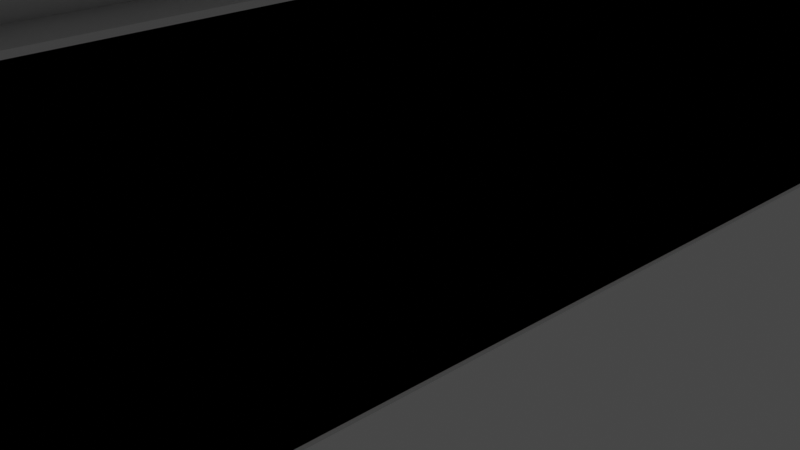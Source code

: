 # Source: factory.blend  (saved by Blender 2.93.21; exported with 4.5.12 LTS)
import bpy
from mathutils import Matrix  # noqa: F401  (used for matrix-valued properties, if any)

bpy.ops.wm.read_factory_settings(use_empty=True)
scene = bpy.context.scene
scene.name = 'Scene'

# ---- collections
col_collection = bpy.data.collections.new('Collection'); scene.collection.children.link(col_collection)

# ---- materials (node trees are filled in below, after node groups)
mat_material = bpy.data.materials.new('Material')
mat_material.alpha_threshold = 0.0
mat_material.use_transparent_shadow = False
mat_material.line_color = (0.0, 0.0, 0.0, 1.0)

# ---- material node trees
mat_material.use_nodes = True; mat_material.node_tree.nodes.clear()
_N = mat_material.node_tree.nodes; _L = mat_material.node_tree.links
n0 = _N.new('ShaderNodeOutputMaterial'); n0.name = 'Material Output'; n0.location = (300, 300)
n1 = _N.new('ShaderNodeBsdfPrincipled'); n1.name = 'Principled BSDF'; n1.location = (10, 300)
n1.distribution = 'GGX'
n1.subsurface_method = 'BURLEY'
n1.inputs[2].default_value = 0.4
n1.inputs[3].default_value = 1.45
n1.inputs[27].default_value = (0.0, 0.0, 0.0, 1.0)
n1.inputs[28].default_value = 1.0
_L.new(n1.outputs[0], n0.inputs[0])
n0.is_active_output = True

# ---- world
world_world = bpy.data.worlds.new('World'); scene.world = world_world
world_world.use_nodes = True; world_world.node_tree.nodes.clear()
_N = world_world.node_tree.nodes; _L = world_world.node_tree.links
n0 = _N.new('ShaderNodeOutputWorld'); n0.name = 'World Output'; n0.location = (300, 300)
n1 = _N.new('ShaderNodeBackground'); n1.name = 'Background'; n1.location = (10, 300)
n1.inputs[0].default_value = (0.05088, 0.05088, 0.05088, 1.0)
_L.new(n1.outputs[0], n0.inputs[0])
n0.is_active_output = True
world_world.color = (0.05088, 0.05088, 0.05088)
world_world.use_sun_shadow = False
world_world.sun_shadow_jitter_overblur = 0.0

# ---- cameras
cam_camera = bpy.data.cameras.new('Camera')
cam_camera.clip_end = 100.0
cam_camera.ortho_scale = 7.314

# ---- lights
light_light = bpy.data.lights.new('Light', 'POINT')
light_light.transmission_factor = 0.0
light_light.energy = 1000.0
light_light.shadow_soft_size = 0.1
light_light.shadow_maximum_resolution = 0.006
light_light.use_absolute_resolution = True

# ---- meshes
me_cube = bpy.data.meshes.new('Cube')
me_cube.from_pydata([(1.0, 1.0, 1.0), (1.0, 1.0, -1.0), (1.0, -1.0, 1.0), (1.0, -1.0, -1.0), (-1.0, 1.0, 1.0), (-1.0, 1.0, -1.0), (-1.0, -1.0, 1.0), (-1.0, -1.0, -1.0), (1.0, 1.0, 0.9709), (1.0, 1.0, -1.029), (1.0, -0.9999, 0.9709), (1.0, -0.9999, -1.029), (-1.0, 1.0, 0.9709), (-1.0, 1.0, -1.029), (-1.0, -0.9999, 0.9709), (-1.0, -0.9999, -1.029)], [], [(0, 2, 6, 4), (3, 7, 6, 2), (7, 5, 4, 6), (5, 7, 3, 1), (1, 3, 2, 0), (5, 1, 0, 4), (8, 12, 14, 10), (11, 10, 14, 15), (15, 14, 12, 13), (13, 9, 11, 15), (9, 8, 10, 11), (13, 12, 8, 9)])
_uv = me_cube.uv_layers.new(name='UVMap')
_uv.uv.foreach_set('vector', [0.625, 0.5, 0.625, 0.75, 0.875, 0.75, 0.875, 0.5, 0.375, 0.75, 0.375, 1.0, 0.625, 1.0, 0.625, 0.75, 0.375, 0.0, 0.375, 0.25, 0.625, 0.25, 0.625, 0.0, 0.125, 0.5, 0.125, 0.75, 0.375, 0.75, 0.375, 0.5, 0.375, 0.5, 0.375, 0.75, 0.625, 0.75, 0.625, 0.5, 0.375, 0.25, 0.375, 0.5, 0.625, 0.5, 0.625, 0.25, 0.625, 0.5, 0.875, 0.5, 0.875, 0.75, 0.625, 0.75, 0.375, 0.75, 0.625, 0.75, 0.625, 1.0, 0.375, 1.0, 0.375, 0.0, 0.625, 0.0, 0.625, 0.25, 0.375, 0.25, 0.125, 0.5, 0.375, 0.5, 0.375, 0.75, 0.125, 0.75, 0.375, 0.5, 0.625, 0.5, 0.625, 0.75, 0.375, 0.75, 0.375, 0.25, 0.625, 0.25, 0.625, 0.5, 0.375, 0.5])
me_cube.materials.append(mat_material)
me_cube.use_remesh_preserve_volume = False
me_cube.use_remesh_preserve_attributes = False
me_cube.use_mirror_vertex_groups = False
me_cube.update()
me_cylinder = bpy.data.meshes.new('Cylinder')
me_cylinder.from_pydata([(0.0, 1.337, -0.2317), (0.0, 1.337, 0.2317), (0.2196, 1.311, -0.2317), (0.2196, 1.311, 0.2317), (0.4308, 1.235, -0.2317), (0.4308, 1.235, 0.2317), (0.6255, 1.111, -0.2317), (0.6255, 1.111, 0.2317), (0.7961, 0.9452, -0.2317), (0.7961, 0.9452, 0.2317), (0.9361, 0.7426, -0.2317), (0.9361, 0.7426, 0.2317), (1.04, 0.5115, -0.2317), (1.04, 0.5115, 0.2317), (1.104, 0.2608, -0.2317), (1.104, 0.2608, 0.2317), (1.126, -5.843e-08, -0.2317), (1.126, -5.843e-08, 0.2317), (1.104, -0.2608, -0.2317), (1.104, -0.2608, 0.2317), (1.04, -0.5115, -0.2317), (1.04, -0.5115, 0.2317), (0.9361, -0.7426, -0.2317), (0.9361, -0.7426, 0.2317), (0.7961, -0.9452, -0.2317), (0.7961, -0.9452, 0.2317), (0.6255, -1.111, -0.2317), (0.6255, -1.111, 0.2317), (0.4308, -1.235, -0.2317), (0.4308, -1.235, 0.2317), (0.2196, -1.311, -0.2317), (0.2196, -1.311, 0.2317), (-9.842e-08, -1.337, -0.2317), (-9.842e-08, -1.337, 0.2317), (-0.2196, -1.311, -0.2317), (-0.2196, -1.311, 0.2317), (-0.4308, -1.235, -0.2317), (-0.4308, -1.235, 0.2317), (-0.6255, -1.111, -0.2317), (-0.6255, -1.111, 0.2317), (-0.7961, -0.9452, -0.2317), (-0.7961, -0.9452, 0.2317), (-0.9361, -0.7426, -0.2317), (-0.9361, -0.7426, 0.2317), (-1.04, -0.5115, -0.2317), (-1.04, -0.5115, 0.2317), (-1.104, -0.2608, -0.2317), (-1.104, -0.2608, 0.2317), (-1.126, 1.594e-08, -0.2317), (-1.126, 1.594e-08, 0.2317), (-1.104, 0.2608, -0.2317), (-1.104, 0.2608, 0.2317), (-1.04, 0.5115, -0.2317), (-1.04, 0.5115, 0.2317), (-0.9361, 0.7426, -0.2317), (-0.9361, 0.7426, 0.2317), (-0.7961, 0.9452, -0.2317), (-0.7961, 0.9452, 0.2317), (-0.6255, 1.111, -0.2317), (-0.6255, 1.111, 0.2317), (-0.4308, 1.235, -0.2317), (-0.4308, 1.235, 0.2317), (-0.2196, 1.311, -0.2317), (-0.2196, 1.311, 0.2317)], [], [(0, 1, 3, 2), (2, 3, 5, 4), (4, 5, 7, 6), (6, 7, 9, 8), (8, 9, 11, 10), (10, 11, 13, 12), (12, 13, 15, 14), (14, 15, 17, 16), (16, 17, 19, 18), (18, 19, 21, 20), (20, 21, 23, 22), (22, 23, 25, 24), (24, 25, 27, 26), (26, 27, 29, 28), (28, 29, 31, 30), (30, 31, 33, 32), (32, 33, 35, 34), (34, 35, 37, 36), (36, 37, 39, 38), (38, 39, 41, 40), (40, 41, 43, 42), (42, 43, 45, 44), (44, 45, 47, 46), (46, 47, 49, 48), (48, 49, 51, 50), (50, 51, 53, 52), (52, 53, 55, 54), (54, 55, 57, 56), (56, 57, 59, 58), (58, 59, 61, 60), (3, 1, 63, 61, 59, 57, 55, 53, 51, 49, 47, 45, 43, 41, 39, 37, 35, 33, 31, 29, 27, 25, 23, 21, 19, 17, 15, 13, 11, 9, 7, 5), (60, 61, 63, 62), (62, 63, 1, 0), (0, 2, 4, 6, 8, 10, 12, 14, 16, 18, 20, 22, 24, 26, 28, 30, 32, 34, 36, 38, 40, 42, 44, 46, 48, 50, 52, 54, 56, 58, 60, 62)])
_uv = me_cylinder.uv_layers.new(name='UVMap')
_uv.uv.foreach_set('vector', [1.0, 0.5, 1.0, 1.0, 0.9688, 1.0, 0.9688, 0.5, 0.9688, 0.5, 0.9688, 1.0, 0.9375, 1.0, 0.9375, 0.5, 0.9375, 0.5, 0.9375, 1.0, 0.9062, 1.0, 0.9062, 0.5, 0.9062, 0.5, 0.9062, 1.0, 0.875, 1.0, 0.875, 0.5, 0.875, 0.5, 0.875, 1.0, 0.8438, 1.0, 0.8438, 0.5, 0.8438, 0.5, 0.8438, 1.0, 0.8125, 1.0, 0.8125, 0.5, 0.8125, 0.5, 0.8125, 1.0, 0.7812, 1.0, 0.7812, 0.5, 0.7812, 0.5, 0.7812, 1.0, 0.75, 1.0, 0.75, 0.5, 0.75, 0.5, 0.75, 1.0, 0.7188, 1.0, 0.7188, 0.5, 0.7188, 0.5, 0.7188, 1.0, 0.6875, 1.0, 0.6875, 0.5, 0.6875, 0.5, 0.6875, 1.0, 0.6562, 1.0, 0.6562, 0.5, 0.6562, 0.5, 0.6562, 1.0, 0.625, 1.0, 0.625, 0.5, 0.625, 0.5, 0.625, 1.0, 0.5938, 1.0, 0.5938, 0.5, 0.5938, 0.5, 0.5938, 1.0, 0.5625, 1.0, 0.5625, 0.5, 0.5625, 0.5, 0.5625, 1.0, 0.5312, 1.0, 0.5312, 0.5, 0.5312, 0.5, 0.5312, 1.0, 0.5, 1.0, 0.5, 0.5, 0.5, 0.5, 0.5, 1.0, 0.4688, 1.0, 0.4688, 0.5, 0.4688, 0.5, 0.4688, 1.0, 0.4375, 1.0, 0.4375, 0.5, 0.4375, 0.5, 0.4375, 1.0, 0.4062, 1.0, 0.4062, 0.5, 0.4062, 0.5, 0.4062, 1.0, 0.375, 1.0, 0.375, 0.5, 0.375, 0.5, 0.375, 1.0, 0.3438, 1.0, 0.3438, 0.5, 0.3438, 0.5, 0.3438, 1.0, 0.3125, 1.0, 0.3125, 0.5, 0.3125, 0.5, 0.3125, 1.0, 0.2812, 1.0, 0.2812, 0.5, 0.2812, 0.5, 0.2812, 1.0, 0.25, 1.0, 0.25, 0.5, 0.25, 0.5, 0.25, 1.0, 0.2188, 1.0, 0.2188, 0.5, 0.2188, 0.5, 0.2188, 1.0, 0.1875, 1.0, 0.1875, 0.5, 0.1875, 0.5, 0.1875, 1.0, 0.1562, 1.0, 0.1562, 0.5, 0.1562, 0.5, 0.1562, 1.0, 0.125, 1.0, 0.125, 0.5, 0.125, 0.5, 0.125, 1.0, 0.09375, 1.0, 0.09375, 0.5, 0.09375, 0.5, 0.09375, 1.0, 0.0625, 1.0, 0.0625, 0.5, 0.2968, 0.4854, 0.25, 0.49, 0.2032, 0.4854, 0.1582, 0.4717, 0.1167, 0.4496, 0.08029, 0.4197, 0.05045, 0.3833, 0.02827, 0.3418, 0.01461, 0.2968, 0.01, 0.25, 0.01461, 0.2032, 0.02827, 0.1582, 0.05045, 0.1167, 0.08029, 0.08029, 0.1167, 0.05045, 0.1582, 0.02827, 0.2032, 0.01461, 0.25, 0.01, 0.2968, 0.01461, 0.3418, 0.02827, 0.3833, 0.05045, 0.4197, 0.08029, 0.4496, 0.1167, 0.4717, 0.1582, 0.4854, 0.2032, 0.49, 0.25, 0.4854, 0.2968, 0.4717, 0.3418, 0.4496, 0.3833, 0.4197, 0.4197, 0.3833, 0.4496, 0.3418, 0.4717, 0.0625, 0.5, 0.0625, 1.0, 0.03125, 1.0, 0.03125, 0.5, 0.03125, 0.5, 0.03125, 1.0, 0.0, 1.0, 0.0, 0.5, 0.75, 0.49, 0.7968, 0.4854, 0.8418, 0.4717, 0.8833, 0.4496, 0.9197, 0.4197, 0.9496, 0.3833, 0.9717, 0.3418, 0.9854, 0.2968, 0.99, 0.25, 0.9854, 0.2032, 0.9717, 0.1582, 0.9496, 0.1167, 0.9197, 0.08029, 0.8833, 0.05045, 0.8418, 0.02827, 0.7968, 0.01461, 0.75, 0.01, 0.7032, 0.01461, 0.6582, 0.02827, 0.6167, 0.05045, 0.5803, 0.08029, 0.5504, 0.1167, 0.5283, 0.1582, 0.5146, 0.2032, 0.51, 0.25, 0.5146, 0.2968, 0.5283, 0.3418, 0.5504, 0.3833, 0.5803, 0.4197, 0.6167, 0.4496, 0.6582, 0.4717, 0.7032, 0.4854])
me_cylinder.use_remesh_fix_poles = True
me_cylinder.use_remesh_preserve_attributes = False
me_cylinder.update()
me_cylinder_004 = bpy.data.meshes.new('Cylinder.004')
me_cylinder_004.from_pydata([(0.0, 1.337, -0.2317), (0.0, 1.337, 0.2317), (0.2196, 1.311, -0.2317), (0.2196, 1.311, 0.2317), (0.4308, 1.235, -0.2317), (0.4308, 1.235, 0.2317), (0.6255, 1.111, -0.2317), (0.6255, 1.111, 0.2317), (0.7961, 0.9452, -0.2317), (0.7961, 0.9452, 0.2317), (0.9361, 0.7426, -0.2317), (0.9361, 0.7426, 0.2317), (1.04, 0.5115, -0.2317), (1.04, 0.5115, 0.2317), (1.104, 0.2608, -0.2317), (1.104, 0.2608, 0.2317), (1.126, -5.843e-08, -0.2317), (1.126, -5.843e-08, 0.2317), (1.104, -0.2608, -0.2317), (1.104, -0.2608, 0.2317), (1.04, -0.5115, -0.2317), (1.04, -0.5115, 0.2317), (0.9361, -0.7426, -0.2317), (0.9361, -0.7426, 0.2317), (0.7961, -0.9452, -0.2317), (0.7961, -0.9452, 0.2317), (0.6255, -1.111, -0.2317), (0.6255, -1.111, 0.2317), (0.4308, -1.235, -0.2317), (0.4308, -1.235, 0.2317), (0.2196, -1.311, -0.2317), (0.2196, -1.311, 0.2317), (-9.842e-08, -1.337, -0.2317), (-9.842e-08, -1.337, 0.2317), (-0.2196, -1.311, -0.2317), (-0.2196, -1.311, 0.2317), (-0.4308, -1.235, -0.2317), (-0.4308, -1.235, 0.2317), (-0.6255, -1.111, -0.2317), (-0.6255, -1.111, 0.2317), (-0.7961, -0.9452, -0.2317), (-0.7961, -0.9452, 0.2317), (-0.9361, -0.7426, -0.2317), (-0.9361, -0.7426, 0.2317), (-1.04, -0.5115, -0.2317), (-1.04, -0.5115, 0.2317), (-1.104, -0.2608, -0.2317), (-1.104, -0.2608, 0.2317), (-1.126, 1.594e-08, -0.2317), (-1.126, 1.594e-08, 0.2317), (-1.104, 0.2608, -0.2317), (-1.104, 0.2608, 0.2317), (-1.04, 0.5115, -0.2317), (-1.04, 0.5115, 0.2317), (-0.9361, 0.7426, -0.2317), (-0.9361, 0.7426, 0.2317), (-0.7961, 0.9452, -0.2317), (-0.7961, 0.9452, 0.2317), (-0.6255, 1.111, -0.2317), (-0.6255, 1.111, 0.2317), (-0.4308, 1.235, -0.2317), (-0.4308, 1.235, 0.2317), (-0.2196, 1.311, -0.2317), (-0.2196, 1.311, 0.2317)], [], [(0, 1, 3, 2), (2, 3, 5, 4), (4, 5, 7, 6), (6, 7, 9, 8), (8, 9, 11, 10), (10, 11, 13, 12), (12, 13, 15, 14), (14, 15, 17, 16), (16, 17, 19, 18), (18, 19, 21, 20), (20, 21, 23, 22), (22, 23, 25, 24), (24, 25, 27, 26), (26, 27, 29, 28), (28, 29, 31, 30), (30, 31, 33, 32), (32, 33, 35, 34), (34, 35, 37, 36), (36, 37, 39, 38), (38, 39, 41, 40), (40, 41, 43, 42), (42, 43, 45, 44), (44, 45, 47, 46), (46, 47, 49, 48), (48, 49, 51, 50), (50, 51, 53, 52), (52, 53, 55, 54), (54, 55, 57, 56), (56, 57, 59, 58), (58, 59, 61, 60), (3, 1, 63, 61, 59, 57, 55, 53, 51, 49, 47, 45, 43, 41, 39, 37, 35, 33, 31, 29, 27, 25, 23, 21, 19, 17, 15, 13, 11, 9, 7, 5), (60, 61, 63, 62), (62, 63, 1, 0), (0, 2, 4, 6, 8, 10, 12, 14, 16, 18, 20, 22, 24, 26, 28, 30, 32, 34, 36, 38, 40, 42, 44, 46, 48, 50, 52, 54, 56, 58, 60, 62)])
_uv = me_cylinder_004.uv_layers.new(name='UVMap')
_uv.uv.foreach_set('vector', [1.0, 0.5, 1.0, 1.0, 0.9688, 1.0, 0.9688, 0.5, 0.9688, 0.5, 0.9688, 1.0, 0.9375, 1.0, 0.9375, 0.5, 0.9375, 0.5, 0.9375, 1.0, 0.9062, 1.0, 0.9062, 0.5, 0.9062, 0.5, 0.9062, 1.0, 0.875, 1.0, 0.875, 0.5, 0.875, 0.5, 0.875, 1.0, 0.8438, 1.0, 0.8438, 0.5, 0.8438, 0.5, 0.8438, 1.0, 0.8125, 1.0, 0.8125, 0.5, 0.8125, 0.5, 0.8125, 1.0, 0.7812, 1.0, 0.7812, 0.5, 0.7812, 0.5, 0.7812, 1.0, 0.75, 1.0, 0.75, 0.5, 0.75, 0.5, 0.75, 1.0, 0.7188, 1.0, 0.7188, 0.5, 0.7188, 0.5, 0.7188, 1.0, 0.6875, 1.0, 0.6875, 0.5, 0.6875, 0.5, 0.6875, 1.0, 0.6562, 1.0, 0.6562, 0.5, 0.6562, 0.5, 0.6562, 1.0, 0.625, 1.0, 0.625, 0.5, 0.625, 0.5, 0.625, 1.0, 0.5938, 1.0, 0.5938, 0.5, 0.5938, 0.5, 0.5938, 1.0, 0.5625, 1.0, 0.5625, 0.5, 0.5625, 0.5, 0.5625, 1.0, 0.5312, 1.0, 0.5312, 0.5, 0.5312, 0.5, 0.5312, 1.0, 0.5, 1.0, 0.5, 0.5, 0.5, 0.5, 0.5, 1.0, 0.4688, 1.0, 0.4688, 0.5, 0.4688, 0.5, 0.4688, 1.0, 0.4375, 1.0, 0.4375, 0.5, 0.4375, 0.5, 0.4375, 1.0, 0.4062, 1.0, 0.4062, 0.5, 0.4062, 0.5, 0.4062, 1.0, 0.375, 1.0, 0.375, 0.5, 0.375, 0.5, 0.375, 1.0, 0.3438, 1.0, 0.3438, 0.5, 0.3438, 0.5, 0.3438, 1.0, 0.3125, 1.0, 0.3125, 0.5, 0.3125, 0.5, 0.3125, 1.0, 0.2812, 1.0, 0.2812, 0.5, 0.2812, 0.5, 0.2812, 1.0, 0.25, 1.0, 0.25, 0.5, 0.25, 0.5, 0.25, 1.0, 0.2188, 1.0, 0.2188, 0.5, 0.2188, 0.5, 0.2188, 1.0, 0.1875, 1.0, 0.1875, 0.5, 0.1875, 0.5, 0.1875, 1.0, 0.1562, 1.0, 0.1562, 0.5, 0.1562, 0.5, 0.1562, 1.0, 0.125, 1.0, 0.125, 0.5, 0.125, 0.5, 0.125, 1.0, 0.09375, 1.0, 0.09375, 0.5, 0.09375, 0.5, 0.09375, 1.0, 0.0625, 1.0, 0.0625, 0.5, 0.2968, 0.4854, 0.25, 0.49, 0.2032, 0.4854, 0.1582, 0.4717, 0.1167, 0.4496, 0.08029, 0.4197, 0.05045, 0.3833, 0.02827, 0.3418, 0.01461, 0.2968, 0.01, 0.25, 0.01461, 0.2032, 0.02827, 0.1582, 0.05045, 0.1167, 0.08029, 0.08029, 0.1167, 0.05045, 0.1582, 0.02827, 0.2032, 0.01461, 0.25, 0.01, 0.2968, 0.01461, 0.3418, 0.02827, 0.3833, 0.05045, 0.4197, 0.08029, 0.4496, 0.1167, 0.4717, 0.1582, 0.4854, 0.2032, 0.49, 0.25, 0.4854, 0.2968, 0.4717, 0.3418, 0.4496, 0.3833, 0.4197, 0.4197, 0.3833, 0.4496, 0.3418, 0.4717, 0.0625, 0.5, 0.0625, 1.0, 0.03125, 1.0, 0.03125, 0.5, 0.03125, 0.5, 0.03125, 1.0, 0.0, 1.0, 0.0, 0.5, 0.75, 0.49, 0.7968, 0.4854, 0.8418, 0.4717, 0.8833, 0.4496, 0.9197, 0.4197, 0.9496, 0.3833, 0.9717, 0.3418, 0.9854, 0.2968, 0.99, 0.25, 0.9854, 0.2032, 0.9717, 0.1582, 0.9496, 0.1167, 0.9197, 0.08029, 0.8833, 0.05045, 0.8418, 0.02827, 0.7968, 0.01461, 0.75, 0.01, 0.7032, 0.01461, 0.6582, 0.02827, 0.6167, 0.05045, 0.5803, 0.08029, 0.5504, 0.1167, 0.5283, 0.1582, 0.5146, 0.2032, 0.51, 0.25, 0.5146, 0.2968, 0.5283, 0.3418, 0.5504, 0.3833, 0.5803, 0.4197, 0.6167, 0.4496, 0.6582, 0.4717, 0.7032, 0.4854])
me_cylinder_004.use_remesh_fix_poles = True
me_cylinder_004.use_remesh_preserve_attributes = False
me_cylinder_004.update()
me_cylinder_005 = bpy.data.meshes.new('Cylinder.005')
me_cylinder_005.from_pydata([(0.0, 1.337, -0.2317), (0.0, 1.337, 0.2317), (0.2196, 1.311, -0.2317), (0.2196, 1.311, 0.2317), (0.4308, 1.235, -0.2317), (0.4308, 1.235, 0.2317), (0.6255, 1.111, -0.2317), (0.6255, 1.111, 0.2317), (0.7961, 0.9452, -0.2317), (0.7961, 0.9452, 0.2317), (0.9361, 0.7426, -0.2317), (0.9361, 0.7426, 0.2317), (1.04, 0.5115, -0.2317), (1.04, 0.5115, 0.2317), (1.104, 0.2608, -0.2317), (1.104, 0.2608, 0.2317), (1.126, -5.843e-08, -0.2317), (1.126, -5.843e-08, 0.2317), (1.104, -0.2608, -0.2317), (1.104, -0.2608, 0.2317), (1.04, -0.5115, -0.2317), (1.04, -0.5115, 0.2317), (0.9361, -0.7426, -0.2317), (0.9361, -0.7426, 0.2317), (0.7961, -0.9452, -0.2317), (0.7961, -0.9452, 0.2317), (0.6255, -1.111, -0.2317), (0.6255, -1.111, 0.2317), (0.4308, -1.235, -0.2317), (0.4308, -1.235, 0.2317), (0.2196, -1.311, -0.2317), (0.2196, -1.311, 0.2317), (-9.842e-08, -1.337, -0.2317), (-9.842e-08, -1.337, 0.2317), (-0.2196, -1.311, -0.2317), (-0.2196, -1.311, 0.2317), (-0.4308, -1.235, -0.2317), (-0.4308, -1.235, 0.2317), (-0.6255, -1.111, -0.2317), (-0.6255, -1.111, 0.2317), (-0.7961, -0.9452, -0.2317), (-0.7961, -0.9452, 0.2317), (-0.9361, -0.7426, -0.2317), (-0.9361, -0.7426, 0.2317), (-1.04, -0.5115, -0.2317), (-1.04, -0.5115, 0.2317), (-1.104, -0.2608, -0.2317), (-1.104, -0.2608, 0.2317), (-1.126, 1.594e-08, -0.2317), (-1.126, 1.594e-08, 0.2317), (-1.104, 0.2608, -0.2317), (-1.104, 0.2608, 0.2317), (-1.04, 0.5115, -0.2317), (-1.04, 0.5115, 0.2317), (-0.9361, 0.7426, -0.2317), (-0.9361, 0.7426, 0.2317), (-0.7961, 0.9452, -0.2317), (-0.7961, 0.9452, 0.2317), (-0.6255, 1.111, -0.2317), (-0.6255, 1.111, 0.2317), (-0.4308, 1.235, -0.2317), (-0.4308, 1.235, 0.2317), (-0.2196, 1.311, -0.2317), (-0.2196, 1.311, 0.2317)], [], [(0, 1, 3, 2), (2, 3, 5, 4), (4, 5, 7, 6), (6, 7, 9, 8), (8, 9, 11, 10), (10, 11, 13, 12), (12, 13, 15, 14), (14, 15, 17, 16), (16, 17, 19, 18), (18, 19, 21, 20), (20, 21, 23, 22), (22, 23, 25, 24), (24, 25, 27, 26), (26, 27, 29, 28), (28, 29, 31, 30), (30, 31, 33, 32), (32, 33, 35, 34), (34, 35, 37, 36), (36, 37, 39, 38), (38, 39, 41, 40), (40, 41, 43, 42), (42, 43, 45, 44), (44, 45, 47, 46), (46, 47, 49, 48), (48, 49, 51, 50), (50, 51, 53, 52), (52, 53, 55, 54), (54, 55, 57, 56), (56, 57, 59, 58), (58, 59, 61, 60), (3, 1, 63, 61, 59, 57, 55, 53, 51, 49, 47, 45, 43, 41, 39, 37, 35, 33, 31, 29, 27, 25, 23, 21, 19, 17, 15, 13, 11, 9, 7, 5), (60, 61, 63, 62), (62, 63, 1, 0), (0, 2, 4, 6, 8, 10, 12, 14, 16, 18, 20, 22, 24, 26, 28, 30, 32, 34, 36, 38, 40, 42, 44, 46, 48, 50, 52, 54, 56, 58, 60, 62)])
_uv = me_cylinder_005.uv_layers.new(name='UVMap')
_uv.uv.foreach_set('vector', [1.0, 0.5, 1.0, 1.0, 0.9688, 1.0, 0.9688, 0.5, 0.9688, 0.5, 0.9688, 1.0, 0.9375, 1.0, 0.9375, 0.5, 0.9375, 0.5, 0.9375, 1.0, 0.9062, 1.0, 0.9062, 0.5, 0.9062, 0.5, 0.9062, 1.0, 0.875, 1.0, 0.875, 0.5, 0.875, 0.5, 0.875, 1.0, 0.8438, 1.0, 0.8438, 0.5, 0.8438, 0.5, 0.8438, 1.0, 0.8125, 1.0, 0.8125, 0.5, 0.8125, 0.5, 0.8125, 1.0, 0.7812, 1.0, 0.7812, 0.5, 0.7812, 0.5, 0.7812, 1.0, 0.75, 1.0, 0.75, 0.5, 0.75, 0.5, 0.75, 1.0, 0.7188, 1.0, 0.7188, 0.5, 0.7188, 0.5, 0.7188, 1.0, 0.6875, 1.0, 0.6875, 0.5, 0.6875, 0.5, 0.6875, 1.0, 0.6562, 1.0, 0.6562, 0.5, 0.6562, 0.5, 0.6562, 1.0, 0.625, 1.0, 0.625, 0.5, 0.625, 0.5, 0.625, 1.0, 0.5938, 1.0, 0.5938, 0.5, 0.5938, 0.5, 0.5938, 1.0, 0.5625, 1.0, 0.5625, 0.5, 0.5625, 0.5, 0.5625, 1.0, 0.5312, 1.0, 0.5312, 0.5, 0.5312, 0.5, 0.5312, 1.0, 0.5, 1.0, 0.5, 0.5, 0.5, 0.5, 0.5, 1.0, 0.4688, 1.0, 0.4688, 0.5, 0.4688, 0.5, 0.4688, 1.0, 0.4375, 1.0, 0.4375, 0.5, 0.4375, 0.5, 0.4375, 1.0, 0.4062, 1.0, 0.4062, 0.5, 0.4062, 0.5, 0.4062, 1.0, 0.375, 1.0, 0.375, 0.5, 0.375, 0.5, 0.375, 1.0, 0.3438, 1.0, 0.3438, 0.5, 0.3438, 0.5, 0.3438, 1.0, 0.3125, 1.0, 0.3125, 0.5, 0.3125, 0.5, 0.3125, 1.0, 0.2812, 1.0, 0.2812, 0.5, 0.2812, 0.5, 0.2812, 1.0, 0.25, 1.0, 0.25, 0.5, 0.25, 0.5, 0.25, 1.0, 0.2188, 1.0, 0.2188, 0.5, 0.2188, 0.5, 0.2188, 1.0, 0.1875, 1.0, 0.1875, 0.5, 0.1875, 0.5, 0.1875, 1.0, 0.1562, 1.0, 0.1562, 0.5, 0.1562, 0.5, 0.1562, 1.0, 0.125, 1.0, 0.125, 0.5, 0.125, 0.5, 0.125, 1.0, 0.09375, 1.0, 0.09375, 0.5, 0.09375, 0.5, 0.09375, 1.0, 0.0625, 1.0, 0.0625, 0.5, 0.2968, 0.4854, 0.25, 0.49, 0.2032, 0.4854, 0.1582, 0.4717, 0.1167, 0.4496, 0.08029, 0.4197, 0.05045, 0.3833, 0.02827, 0.3418, 0.01461, 0.2968, 0.01, 0.25, 0.01461, 0.2032, 0.02827, 0.1582, 0.05045, 0.1167, 0.08029, 0.08029, 0.1167, 0.05045, 0.1582, 0.02827, 0.2032, 0.01461, 0.25, 0.01, 0.2968, 0.01461, 0.3418, 0.02827, 0.3833, 0.05045, 0.4197, 0.08029, 0.4496, 0.1167, 0.4717, 0.1582, 0.4854, 0.2032, 0.49, 0.25, 0.4854, 0.2968, 0.4717, 0.3418, 0.4496, 0.3833, 0.4197, 0.4197, 0.3833, 0.4496, 0.3418, 0.4717, 0.0625, 0.5, 0.0625, 1.0, 0.03125, 1.0, 0.03125, 0.5, 0.03125, 0.5, 0.03125, 1.0, 0.0, 1.0, 0.0, 0.5, 0.75, 0.49, 0.7968, 0.4854, 0.8418, 0.4717, 0.8833, 0.4496, 0.9197, 0.4197, 0.9496, 0.3833, 0.9717, 0.3418, 0.9854, 0.2968, 0.99, 0.25, 0.9854, 0.2032, 0.9717, 0.1582, 0.9496, 0.1167, 0.9197, 0.08029, 0.8833, 0.05045, 0.8418, 0.02827, 0.7968, 0.01461, 0.75, 0.01, 0.7032, 0.01461, 0.6582, 0.02827, 0.6167, 0.05045, 0.5803, 0.08029, 0.5504, 0.1167, 0.5283, 0.1582, 0.5146, 0.2032, 0.51, 0.25, 0.5146, 0.2968, 0.5283, 0.3418, 0.5504, 0.3833, 0.5803, 0.4197, 0.6167, 0.4496, 0.6582, 0.4717, 0.7032, 0.4854])
me_cylinder_005.use_remesh_fix_poles = True
me_cylinder_005.use_remesh_preserve_attributes = False
me_cylinder_005.update()
me_cylinder_006 = bpy.data.meshes.new('Cylinder.006')
me_cylinder_006.from_pydata([(0.0, 1.337, -0.2317), (0.0, 1.337, 0.2317), (0.2196, 1.311, -0.2317), (0.2196, 1.311, 0.2317), (0.4308, 1.235, -0.2317), (0.4308, 1.235, 0.2317), (0.6255, 1.111, -0.2317), (0.6255, 1.111, 0.2317), (0.7961, 0.9452, -0.2317), (0.7961, 0.9452, 0.2317), (0.9361, 0.7426, -0.2317), (0.9361, 0.7426, 0.2317), (1.04, 0.5115, -0.2317), (1.04, 0.5115, 0.2317), (1.104, 0.2608, -0.2317), (1.104, 0.2608, 0.2317), (1.126, -5.843e-08, -0.2317), (1.126, -5.843e-08, 0.2317), (1.104, -0.2608, -0.2317), (1.104, -0.2608, 0.2317), (1.04, -0.5115, -0.2317), (1.04, -0.5115, 0.2317), (0.9361, -0.7426, -0.2317), (0.9361, -0.7426, 0.2317), (0.7961, -0.9452, -0.2317), (0.7961, -0.9452, 0.2317), (0.6255, -1.111, -0.2317), (0.6255, -1.111, 0.2317), (0.4308, -1.235, -0.2317), (0.4308, -1.235, 0.2317), (0.2196, -1.311, -0.2317), (0.2196, -1.311, 0.2317), (-9.842e-08, -1.337, -0.2317), (-9.842e-08, -1.337, 0.2317), (-0.2196, -1.311, -0.2317), (-0.2196, -1.311, 0.2317), (-0.4308, -1.235, -0.2317), (-0.4308, -1.235, 0.2317), (-0.6255, -1.111, -0.2317), (-0.6255, -1.111, 0.2317), (-0.7961, -0.9452, -0.2317), (-0.7961, -0.9452, 0.2317), (-0.9361, -0.7426, -0.2317), (-0.9361, -0.7426, 0.2317), (-1.04, -0.5115, -0.2317), (-1.04, -0.5115, 0.2317), (-1.104, -0.2608, -0.2317), (-1.104, -0.2608, 0.2317), (-1.126, 1.594e-08, -0.2317), (-1.126, 1.594e-08, 0.2317), (-1.104, 0.2608, -0.2317), (-1.104, 0.2608, 0.2317), (-1.04, 0.5115, -0.2317), (-1.04, 0.5115, 0.2317), (-0.9361, 0.7426, -0.2317), (-0.9361, 0.7426, 0.2317), (-0.7961, 0.9452, -0.2317), (-0.7961, 0.9452, 0.2317), (-0.6255, 1.111, -0.2317), (-0.6255, 1.111, 0.2317), (-0.4308, 1.235, -0.2317), (-0.4308, 1.235, 0.2317), (-0.2196, 1.311, -0.2317), (-0.2196, 1.311, 0.2317)], [], [(0, 1, 3, 2), (2, 3, 5, 4), (4, 5, 7, 6), (6, 7, 9, 8), (8, 9, 11, 10), (10, 11, 13, 12), (12, 13, 15, 14), (14, 15, 17, 16), (16, 17, 19, 18), (18, 19, 21, 20), (20, 21, 23, 22), (22, 23, 25, 24), (24, 25, 27, 26), (26, 27, 29, 28), (28, 29, 31, 30), (30, 31, 33, 32), (32, 33, 35, 34), (34, 35, 37, 36), (36, 37, 39, 38), (38, 39, 41, 40), (40, 41, 43, 42), (42, 43, 45, 44), (44, 45, 47, 46), (46, 47, 49, 48), (48, 49, 51, 50), (50, 51, 53, 52), (52, 53, 55, 54), (54, 55, 57, 56), (56, 57, 59, 58), (58, 59, 61, 60), (3, 1, 63, 61, 59, 57, 55, 53, 51, 49, 47, 45, 43, 41, 39, 37, 35, 33, 31, 29, 27, 25, 23, 21, 19, 17, 15, 13, 11, 9, 7, 5), (60, 61, 63, 62), (62, 63, 1, 0), (0, 2, 4, 6, 8, 10, 12, 14, 16, 18, 20, 22, 24, 26, 28, 30, 32, 34, 36, 38, 40, 42, 44, 46, 48, 50, 52, 54, 56, 58, 60, 62)])
_uv = me_cylinder_006.uv_layers.new(name='UVMap')
_uv.uv.foreach_set('vector', [1.0, 0.5, 1.0, 1.0, 0.9688, 1.0, 0.9688, 0.5, 0.9688, 0.5, 0.9688, 1.0, 0.9375, 1.0, 0.9375, 0.5, 0.9375, 0.5, 0.9375, 1.0, 0.9062, 1.0, 0.9062, 0.5, 0.9062, 0.5, 0.9062, 1.0, 0.875, 1.0, 0.875, 0.5, 0.875, 0.5, 0.875, 1.0, 0.8438, 1.0, 0.8438, 0.5, 0.8438, 0.5, 0.8438, 1.0, 0.8125, 1.0, 0.8125, 0.5, 0.8125, 0.5, 0.8125, 1.0, 0.7812, 1.0, 0.7812, 0.5, 0.7812, 0.5, 0.7812, 1.0, 0.75, 1.0, 0.75, 0.5, 0.75, 0.5, 0.75, 1.0, 0.7188, 1.0, 0.7188, 0.5, 0.7188, 0.5, 0.7188, 1.0, 0.6875, 1.0, 0.6875, 0.5, 0.6875, 0.5, 0.6875, 1.0, 0.6562, 1.0, 0.6562, 0.5, 0.6562, 0.5, 0.6562, 1.0, 0.625, 1.0, 0.625, 0.5, 0.625, 0.5, 0.625, 1.0, 0.5938, 1.0, 0.5938, 0.5, 0.5938, 0.5, 0.5938, 1.0, 0.5625, 1.0, 0.5625, 0.5, 0.5625, 0.5, 0.5625, 1.0, 0.5312, 1.0, 0.5312, 0.5, 0.5312, 0.5, 0.5312, 1.0, 0.5, 1.0, 0.5, 0.5, 0.5, 0.5, 0.5, 1.0, 0.4688, 1.0, 0.4688, 0.5, 0.4688, 0.5, 0.4688, 1.0, 0.4375, 1.0, 0.4375, 0.5, 0.4375, 0.5, 0.4375, 1.0, 0.4062, 1.0, 0.4062, 0.5, 0.4062, 0.5, 0.4062, 1.0, 0.375, 1.0, 0.375, 0.5, 0.375, 0.5, 0.375, 1.0, 0.3438, 1.0, 0.3438, 0.5, 0.3438, 0.5, 0.3438, 1.0, 0.3125, 1.0, 0.3125, 0.5, 0.3125, 0.5, 0.3125, 1.0, 0.2812, 1.0, 0.2812, 0.5, 0.2812, 0.5, 0.2812, 1.0, 0.25, 1.0, 0.25, 0.5, 0.25, 0.5, 0.25, 1.0, 0.2188, 1.0, 0.2188, 0.5, 0.2188, 0.5, 0.2188, 1.0, 0.1875, 1.0, 0.1875, 0.5, 0.1875, 0.5, 0.1875, 1.0, 0.1562, 1.0, 0.1562, 0.5, 0.1562, 0.5, 0.1562, 1.0, 0.125, 1.0, 0.125, 0.5, 0.125, 0.5, 0.125, 1.0, 0.09375, 1.0, 0.09375, 0.5, 0.09375, 0.5, 0.09375, 1.0, 0.0625, 1.0, 0.0625, 0.5, 0.2968, 0.4854, 0.25, 0.49, 0.2032, 0.4854, 0.1582, 0.4717, 0.1167, 0.4496, 0.08029, 0.4197, 0.05045, 0.3833, 0.02827, 0.3418, 0.01461, 0.2968, 0.01, 0.25, 0.01461, 0.2032, 0.02827, 0.1582, 0.05045, 0.1167, 0.08029, 0.08029, 0.1167, 0.05045, 0.1582, 0.02827, 0.2032, 0.01461, 0.25, 0.01, 0.2968, 0.01461, 0.3418, 0.02827, 0.3833, 0.05045, 0.4197, 0.08029, 0.4496, 0.1167, 0.4717, 0.1582, 0.4854, 0.2032, 0.49, 0.25, 0.4854, 0.2968, 0.4717, 0.3418, 0.4496, 0.3833, 0.4197, 0.4197, 0.3833, 0.4496, 0.3418, 0.4717, 0.0625, 0.5, 0.0625, 1.0, 0.03125, 1.0, 0.03125, 0.5, 0.03125, 0.5, 0.03125, 1.0, 0.0, 1.0, 0.0, 0.5, 0.75, 0.49, 0.7968, 0.4854, 0.8418, 0.4717, 0.8833, 0.4496, 0.9197, 0.4197, 0.9496, 0.3833, 0.9717, 0.3418, 0.9854, 0.2968, 0.99, 0.25, 0.9854, 0.2032, 0.9717, 0.1582, 0.9496, 0.1167, 0.9197, 0.08029, 0.8833, 0.05045, 0.8418, 0.02827, 0.7968, 0.01461, 0.75, 0.01, 0.7032, 0.01461, 0.6582, 0.02827, 0.6167, 0.05045, 0.5803, 0.08029, 0.5504, 0.1167, 0.5283, 0.1582, 0.5146, 0.2032, 0.51, 0.25, 0.5146, 0.2968, 0.5283, 0.3418, 0.5504, 0.3833, 0.5803, 0.4197, 0.6167, 0.4496, 0.6582, 0.4717, 0.7032, 0.4854])
me_cylinder_006.use_remesh_fix_poles = True
me_cylinder_006.use_remesh_preserve_attributes = False
me_cylinder_006.update()
me_cube_001 = bpy.data.meshes.new('Cube.001')
me_cube_001.from_pydata([(-1.201, -1.634, -1.105), (-1.201, -1.634, 1.105), (-1.201, 1.634, -1.105), (-1.201, 1.634, 1.105), (1.201, -1.634, -1.105), (1.201, -1.634, 1.105), (1.201, 1.634, -1.105), (1.201, 1.634, 1.105)], [], [(0, 1, 3, 2), (2, 3, 7, 6), (6, 7, 5, 4), (4, 5, 1, 0), (2, 6, 4, 0), (7, 3, 1, 5)])
_uv = me_cube_001.uv_layers.new(name='UVMap')
_uv.uv.foreach_set('vector', [0.375, 0.0, 0.625, 0.0, 0.625, 0.25, 0.375, 0.25, 0.375, 0.25, 0.625, 0.25, 0.625, 0.5, 0.375, 0.5, 0.375, 0.5, 0.625, 0.5, 0.625, 0.75, 0.375, 0.75, 0.375, 0.75, 0.625, 0.75, 0.625, 1.0, 0.375, 1.0, 0.125, 0.5, 0.375, 0.5, 0.375, 0.75, 0.125, 0.75, 0.625, 0.5, 0.875, 0.5, 0.875, 0.75, 0.625, 0.75])
me_cube_001.use_remesh_fix_poles = True
me_cube_001.use_remesh_preserve_attributes = False
me_cube_001.update()
me_cube_002 = bpy.data.meshes.new('Cube.002')
me_cube_002.from_pydata([(-1.201, -1.634, -1.105), (-1.201, -1.634, 1.105), (-1.201, 1.634, -1.105), (-1.201, 1.634, 1.105), (1.201, -1.634, -1.105), (1.201, -1.634, 1.105), (1.201, 1.634, -1.105), (1.201, 1.634, 1.105)], [], [(0, 1, 3, 2), (2, 3, 7, 6), (6, 7, 5, 4), (4, 5, 1, 0), (2, 6, 4, 0), (7, 3, 1, 5)])
_uv = me_cube_002.uv_layers.new(name='UVMap')
_uv.uv.foreach_set('vector', [0.375, 0.0, 0.625, 0.0, 0.625, 0.25, 0.375, 0.25, 0.375, 0.25, 0.625, 0.25, 0.625, 0.5, 0.375, 0.5, 0.375, 0.5, 0.625, 0.5, 0.625, 0.75, 0.375, 0.75, 0.375, 0.75, 0.625, 0.75, 0.625, 1.0, 0.375, 1.0, 0.125, 0.5, 0.375, 0.5, 0.375, 0.75, 0.125, 0.75, 0.625, 0.5, 0.875, 0.5, 0.875, 0.75, 0.625, 0.75])
me_cube_002.use_remesh_fix_poles = True
me_cube_002.use_remesh_preserve_attributes = False
me_cube_002.update()
me_cube_003 = bpy.data.meshes.new('Cube.003')
me_cube_003.from_pydata([(-1.201, -1.634, -1.105), (-1.201, -1.634, 1.105), (-1.201, 1.634, -1.105), (-1.201, 1.634, 1.105), (1.201, -1.634, -1.105), (1.201, -1.634, 1.105), (1.201, 1.634, -1.105), (1.201, 1.634, 1.105)], [], [(0, 1, 3, 2), (2, 3, 7, 6), (6, 7, 5, 4), (4, 5, 1, 0), (2, 6, 4, 0), (7, 3, 1, 5)])
_uv = me_cube_003.uv_layers.new(name='UVMap')
_uv.uv.foreach_set('vector', [0.375, 0.0, 0.625, 0.0, 0.625, 0.25, 0.375, 0.25, 0.375, 0.25, 0.625, 0.25, 0.625, 0.5, 0.375, 0.5, 0.375, 0.5, 0.625, 0.5, 0.625, 0.75, 0.375, 0.75, 0.375, 0.75, 0.625, 0.75, 0.625, 1.0, 0.375, 1.0, 0.125, 0.5, 0.375, 0.5, 0.375, 0.75, 0.125, 0.75, 0.625, 0.5, 0.875, 0.5, 0.875, 0.75, 0.625, 0.75])
me_cube_003.use_remesh_fix_poles = True
me_cube_003.use_remesh_preserve_attributes = False
me_cube_003.update()
me_cylinder_008 = bpy.data.meshes.new('Cylinder.008')
me_cylinder_008.from_pydata([(0.0, 0.8437, -1.502), (0.0, 0.8437, 1.502), (0.1456, 0.8274, -1.502), (0.1456, 0.8274, 1.502), (0.2857, 0.7794, -1.502), (0.2857, 0.7794, 1.502), (0.4147, 0.7015, -1.502), (0.4147, 0.7015, 1.502), (0.5279, 0.5966, -1.502), (0.5279, 0.5966, 1.502), (0.6207, 0.4687, -1.502), (0.6207, 0.4687, 1.502), (0.6897, 0.3229, -1.502), (0.6897, 0.3229, 1.502), (0.7322, 0.1646, -1.502), (0.7322, 0.1646, 1.502), (0.7465, -3.688e-08, -1.502), (0.7465, -3.688e-08, 1.502), (0.7322, -0.1646, -1.502), (0.7322, -0.1646, 1.502), (0.6897, -0.3229, -1.502), (0.6897, -0.3229, 1.502), (0.6207, -0.4687, -1.502), (0.6207, -0.4687, 1.502), (0.5279, -0.5966, -1.502), (0.5279, -0.5966, 1.502), (0.4147, -0.7015, -1.502), (0.4147, -0.7015, 1.502), (0.2857, -0.7794, -1.502), (0.2857, -0.7794, 1.502), (0.1456, -0.8274, -1.502), (0.1456, -0.8274, 1.502), (-6.526e-08, -0.8437, -1.502), (-6.526e-08, -0.8437, 1.502), (-0.1456, -0.8274, -1.502), (-0.1456, -0.8274, 1.502), (-0.2857, -0.7794, -1.502), (-0.2857, -0.7794, 1.502), (-0.4147, -0.7015, -1.502), (-0.4147, -0.7015, 1.502), (-0.5279, -0.5966, -1.502), (-0.5279, -0.5966, 1.502), (-0.6207, -0.4687, -1.502), (-0.6207, -0.4687, 1.502), (-0.6897, -0.3229, -1.502), (-0.6897, -0.3229, 1.502), (-0.7322, -0.1646, -1.502), (-0.7322, -0.1646, 1.502), (-0.7465, 1.006e-08, -1.502), (-0.7465, 1.006e-08, 1.502), (-0.7322, 0.1646, -1.502), (-0.7322, 0.1646, 1.502), (-0.6897, 0.3229, -1.502), (-0.6897, 0.3229, 1.502), (-0.6207, 0.4687, -1.502), (-0.6207, 0.4687, 1.502), (-0.5279, 0.5966, -1.502), (-0.5279, 0.5966, 1.502), (-0.4147, 0.7015, -1.502), (-0.4147, 0.7015, 1.502), (-0.2857, 0.7794, -1.502), (-0.2857, 0.7794, 1.502), (-0.1456, 0.8274, -1.502), (-0.1456, 0.8274, 1.502)], [], [(0, 1, 3, 2), (2, 3, 5, 4), (4, 5, 7, 6), (6, 7, 9, 8), (8, 9, 11, 10), (10, 11, 13, 12), (12, 13, 15, 14), (14, 15, 17, 16), (16, 17, 19, 18), (18, 19, 21, 20), (20, 21, 23, 22), (22, 23, 25, 24), (24, 25, 27, 26), (26, 27, 29, 28), (28, 29, 31, 30), (30, 31, 33, 32), (32, 33, 35, 34), (34, 35, 37, 36), (36, 37, 39, 38), (38, 39, 41, 40), (40, 41, 43, 42), (42, 43, 45, 44), (44, 45, 47, 46), (46, 47, 49, 48), (48, 49, 51, 50), (50, 51, 53, 52), (52, 53, 55, 54), (54, 55, 57, 56), (56, 57, 59, 58), (58, 59, 61, 60), (3, 1, 63, 61, 59, 57, 55, 53, 51, 49, 47, 45, 43, 41, 39, 37, 35, 33, 31, 29, 27, 25, 23, 21, 19, 17, 15, 13, 11, 9, 7, 5), (60, 61, 63, 62), (62, 63, 1, 0), (0, 2, 4, 6, 8, 10, 12, 14, 16, 18, 20, 22, 24, 26, 28, 30, 32, 34, 36, 38, 40, 42, 44, 46, 48, 50, 52, 54, 56, 58, 60, 62)])
_uv = me_cylinder_008.uv_layers.new(name='UVMap')
_uv.uv.foreach_set('vector', [1.0, 0.5, 1.0, 1.0, 0.9688, 1.0, 0.9688, 0.5, 0.9688, 0.5, 0.9688, 1.0, 0.9375, 1.0, 0.9375, 0.5, 0.9375, 0.5, 0.9375, 1.0, 0.9062, 1.0, 0.9062, 0.5, 0.9062, 0.5, 0.9062, 1.0, 0.875, 1.0, 0.875, 0.5, 0.875, 0.5, 0.875, 1.0, 0.8438, 1.0, 0.8438, 0.5, 0.8438, 0.5, 0.8438, 1.0, 0.8125, 1.0, 0.8125, 0.5, 0.8125, 0.5, 0.8125, 1.0, 0.7812, 1.0, 0.7812, 0.5, 0.7812, 0.5, 0.7812, 1.0, 0.75, 1.0, 0.75, 0.5, 0.75, 0.5, 0.75, 1.0, 0.7188, 1.0, 0.7188, 0.5, 0.7188, 0.5, 0.7188, 1.0, 0.6875, 1.0, 0.6875, 0.5, 0.6875, 0.5, 0.6875, 1.0, 0.6562, 1.0, 0.6562, 0.5, 0.6562, 0.5, 0.6562, 1.0, 0.625, 1.0, 0.625, 0.5, 0.625, 0.5, 0.625, 1.0, 0.5938, 1.0, 0.5938, 0.5, 0.5938, 0.5, 0.5938, 1.0, 0.5625, 1.0, 0.5625, 0.5, 0.5625, 0.5, 0.5625, 1.0, 0.5312, 1.0, 0.5312, 0.5, 0.5312, 0.5, 0.5312, 1.0, 0.5, 1.0, 0.5, 0.5, 0.5, 0.5, 0.5, 1.0, 0.4688, 1.0, 0.4688, 0.5, 0.4688, 0.5, 0.4688, 1.0, 0.4375, 1.0, 0.4375, 0.5, 0.4375, 0.5, 0.4375, 1.0, 0.4062, 1.0, 0.4062, 0.5, 0.4062, 0.5, 0.4062, 1.0, 0.375, 1.0, 0.375, 0.5, 0.375, 0.5, 0.375, 1.0, 0.3438, 1.0, 0.3438, 0.5, 0.3438, 0.5, 0.3438, 1.0, 0.3125, 1.0, 0.3125, 0.5, 0.3125, 0.5, 0.3125, 1.0, 0.2812, 1.0, 0.2812, 0.5, 0.2812, 0.5, 0.2812, 1.0, 0.25, 1.0, 0.25, 0.5, 0.25, 0.5, 0.25, 1.0, 0.2188, 1.0, 0.2188, 0.5, 0.2188, 0.5, 0.2188, 1.0, 0.1875, 1.0, 0.1875, 0.5, 0.1875, 0.5, 0.1875, 1.0, 0.1562, 1.0, 0.1562, 0.5, 0.1562, 0.5, 0.1562, 1.0, 0.125, 1.0, 0.125, 0.5, 0.125, 0.5, 0.125, 1.0, 0.09375, 1.0, 0.09375, 0.5, 0.09375, 0.5, 0.09375, 1.0, 0.0625, 1.0, 0.0625, 0.5, 0.2968, 0.4854, 0.25, 0.49, 0.2032, 0.4854, 0.1582, 0.4717, 0.1167, 0.4496, 0.08029, 0.4197, 0.05045, 0.3833, 0.02827, 0.3418, 0.01461, 0.2968, 0.01, 0.25, 0.01461, 0.2032, 0.02827, 0.1582, 0.05045, 0.1167, 0.08029, 0.08029, 0.1167, 0.05045, 0.1582, 0.02827, 0.2032, 0.01461, 0.25, 0.01, 0.2968, 0.01461, 0.3418, 0.02827, 0.3833, 0.05045, 0.4197, 0.08029, 0.4496, 0.1167, 0.4717, 0.1582, 0.4854, 0.2032, 0.49, 0.25, 0.4854, 0.2968, 0.4717, 0.3418, 0.4496, 0.3833, 0.4197, 0.4197, 0.3833, 0.4496, 0.3418, 0.4717, 0.0625, 0.5, 0.0625, 1.0, 0.03125, 1.0, 0.03125, 0.5, 0.03125, 0.5, 0.03125, 1.0, 0.0, 1.0, 0.0, 0.5, 0.75, 0.49, 0.7968, 0.4854, 0.8418, 0.4717, 0.8833, 0.4496, 0.9197, 0.4197, 0.9496, 0.3833, 0.9717, 0.3418, 0.9854, 0.2968, 0.99, 0.25, 0.9854, 0.2032, 0.9717, 0.1582, 0.9496, 0.1167, 0.9197, 0.08029, 0.8833, 0.05045, 0.8418, 0.02827, 0.7968, 0.01461, 0.75, 0.01, 0.7032, 0.01461, 0.6582, 0.02827, 0.6167, 0.05045, 0.5803, 0.08029, 0.5504, 0.1167, 0.5283, 0.1582, 0.5146, 0.2032, 0.51, 0.25, 0.5146, 0.2968, 0.5283, 0.3418, 0.5504, 0.3833, 0.5803, 0.4197, 0.6167, 0.4496, 0.6582, 0.4717, 0.7032, 0.4854])
me_cylinder_008.use_remesh_fix_poles = True
me_cylinder_008.use_remesh_preserve_attributes = False
me_cylinder_008.update()
me_cylinder_009 = bpy.data.meshes.new('Cylinder.009')
me_cylinder_009.from_pydata([(0.0, 0.8437, -1.502), (0.0, 0.8437, 1.502), (0.1456, 0.8274, -1.502), (0.1456, 0.8274, 1.502), (0.2857, 0.7794, -1.502), (0.2857, 0.7794, 1.502), (0.4147, 0.7015, -1.502), (0.4147, 0.7015, 1.502), (0.5279, 0.5966, -1.502), (0.5279, 0.5966, 1.502), (0.6207, 0.4687, -1.502), (0.6207, 0.4687, 1.502), (0.6897, 0.3229, -1.502), (0.6897, 0.3229, 1.502), (0.7322, 0.1646, -1.502), (0.7322, 0.1646, 1.502), (0.7465, -3.688e-08, -1.502), (0.7465, -3.688e-08, 1.502), (0.7322, -0.1646, -1.502), (0.7322, -0.1646, 1.502), (0.6897, -0.3229, -1.502), (0.6897, -0.3229, 1.502), (0.6207, -0.4687, -1.502), (0.6207, -0.4687, 1.502), (0.5279, -0.5966, -1.502), (0.5279, -0.5966, 1.502), (0.4147, -0.7015, -1.502), (0.4147, -0.7015, 1.502), (0.2857, -0.7794, -1.502), (0.2857, -0.7794, 1.502), (0.1456, -0.8274, -1.502), (0.1456, -0.8274, 1.502), (-6.526e-08, -0.8437, -1.502), (-6.526e-08, -0.8437, 1.502), (-0.1456, -0.8274, -1.502), (-0.1456, -0.8274, 1.502), (-0.2857, -0.7794, -1.502), (-0.2857, -0.7794, 1.502), (-0.4147, -0.7015, -1.502), (-0.4147, -0.7015, 1.502), (-0.5279, -0.5966, -1.502), (-0.5279, -0.5966, 1.502), (-0.6207, -0.4687, -1.502), (-0.6207, -0.4687, 1.502), (-0.6897, -0.3229, -1.502), (-0.6897, -0.3229, 1.502), (-0.7322, -0.1646, -1.502), (-0.7322, -0.1646, 1.502), (-0.7465, 1.006e-08, -1.502), (-0.7465, 1.006e-08, 1.502), (-0.7322, 0.1646, -1.502), (-0.7322, 0.1646, 1.502), (-0.6897, 0.3229, -1.502), (-0.6897, 0.3229, 1.502), (-0.6207, 0.4687, -1.502), (-0.6207, 0.4687, 1.502), (-0.5279, 0.5966, -1.502), (-0.5279, 0.5966, 1.502), (-0.4147, 0.7015, -1.502), (-0.4147, 0.7015, 1.502), (-0.2857, 0.7794, -1.502), (-0.2857, 0.7794, 1.502), (-0.1456, 0.8274, -1.502), (-0.1456, 0.8274, 1.502)], [], [(0, 1, 3, 2), (2, 3, 5, 4), (4, 5, 7, 6), (6, 7, 9, 8), (8, 9, 11, 10), (10, 11, 13, 12), (12, 13, 15, 14), (14, 15, 17, 16), (16, 17, 19, 18), (18, 19, 21, 20), (20, 21, 23, 22), (22, 23, 25, 24), (24, 25, 27, 26), (26, 27, 29, 28), (28, 29, 31, 30), (30, 31, 33, 32), (32, 33, 35, 34), (34, 35, 37, 36), (36, 37, 39, 38), (38, 39, 41, 40), (40, 41, 43, 42), (42, 43, 45, 44), (44, 45, 47, 46), (46, 47, 49, 48), (48, 49, 51, 50), (50, 51, 53, 52), (52, 53, 55, 54), (54, 55, 57, 56), (56, 57, 59, 58), (58, 59, 61, 60), (3, 1, 63, 61, 59, 57, 55, 53, 51, 49, 47, 45, 43, 41, 39, 37, 35, 33, 31, 29, 27, 25, 23, 21, 19, 17, 15, 13, 11, 9, 7, 5), (60, 61, 63, 62), (62, 63, 1, 0), (0, 2, 4, 6, 8, 10, 12, 14, 16, 18, 20, 22, 24, 26, 28, 30, 32, 34, 36, 38, 40, 42, 44, 46, 48, 50, 52, 54, 56, 58, 60, 62)])
_uv = me_cylinder_009.uv_layers.new(name='UVMap')
_uv.uv.foreach_set('vector', [1.0, 0.5, 1.0, 1.0, 0.9688, 1.0, 0.9688, 0.5, 0.9688, 0.5, 0.9688, 1.0, 0.9375, 1.0, 0.9375, 0.5, 0.9375, 0.5, 0.9375, 1.0, 0.9062, 1.0, 0.9062, 0.5, 0.9062, 0.5, 0.9062, 1.0, 0.875, 1.0, 0.875, 0.5, 0.875, 0.5, 0.875, 1.0, 0.8438, 1.0, 0.8438, 0.5, 0.8438, 0.5, 0.8438, 1.0, 0.8125, 1.0, 0.8125, 0.5, 0.8125, 0.5, 0.8125, 1.0, 0.7812, 1.0, 0.7812, 0.5, 0.7812, 0.5, 0.7812, 1.0, 0.75, 1.0, 0.75, 0.5, 0.75, 0.5, 0.75, 1.0, 0.7188, 1.0, 0.7188, 0.5, 0.7188, 0.5, 0.7188, 1.0, 0.6875, 1.0, 0.6875, 0.5, 0.6875, 0.5, 0.6875, 1.0, 0.6562, 1.0, 0.6562, 0.5, 0.6562, 0.5, 0.6562, 1.0, 0.625, 1.0, 0.625, 0.5, 0.625, 0.5, 0.625, 1.0, 0.5938, 1.0, 0.5938, 0.5, 0.5938, 0.5, 0.5938, 1.0, 0.5625, 1.0, 0.5625, 0.5, 0.5625, 0.5, 0.5625, 1.0, 0.5312, 1.0, 0.5312, 0.5, 0.5312, 0.5, 0.5312, 1.0, 0.5, 1.0, 0.5, 0.5, 0.5, 0.5, 0.5, 1.0, 0.4688, 1.0, 0.4688, 0.5, 0.4688, 0.5, 0.4688, 1.0, 0.4375, 1.0, 0.4375, 0.5, 0.4375, 0.5, 0.4375, 1.0, 0.4062, 1.0, 0.4062, 0.5, 0.4062, 0.5, 0.4062, 1.0, 0.375, 1.0, 0.375, 0.5, 0.375, 0.5, 0.375, 1.0, 0.3438, 1.0, 0.3438, 0.5, 0.3438, 0.5, 0.3438, 1.0, 0.3125, 1.0, 0.3125, 0.5, 0.3125, 0.5, 0.3125, 1.0, 0.2812, 1.0, 0.2812, 0.5, 0.2812, 0.5, 0.2812, 1.0, 0.25, 1.0, 0.25, 0.5, 0.25, 0.5, 0.25, 1.0, 0.2188, 1.0, 0.2188, 0.5, 0.2188, 0.5, 0.2188, 1.0, 0.1875, 1.0, 0.1875, 0.5, 0.1875, 0.5, 0.1875, 1.0, 0.1562, 1.0, 0.1562, 0.5, 0.1562, 0.5, 0.1562, 1.0, 0.125, 1.0, 0.125, 0.5, 0.125, 0.5, 0.125, 1.0, 0.09375, 1.0, 0.09375, 0.5, 0.09375, 0.5, 0.09375, 1.0, 0.0625, 1.0, 0.0625, 0.5, 0.2968, 0.4854, 0.25, 0.49, 0.2032, 0.4854, 0.1582, 0.4717, 0.1167, 0.4496, 0.08029, 0.4197, 0.05045, 0.3833, 0.02827, 0.3418, 0.01461, 0.2968, 0.01, 0.25, 0.01461, 0.2032, 0.02827, 0.1582, 0.05045, 0.1167, 0.08029, 0.08029, 0.1167, 0.05045, 0.1582, 0.02827, 0.2032, 0.01461, 0.25, 0.01, 0.2968, 0.01461, 0.3418, 0.02827, 0.3833, 0.05045, 0.4197, 0.08029, 0.4496, 0.1167, 0.4717, 0.1582, 0.4854, 0.2032, 0.49, 0.25, 0.4854, 0.2968, 0.4717, 0.3418, 0.4496, 0.3833, 0.4197, 0.4197, 0.3833, 0.4496, 0.3418, 0.4717, 0.0625, 0.5, 0.0625, 1.0, 0.03125, 1.0, 0.03125, 0.5, 0.03125, 0.5, 0.03125, 1.0, 0.0, 1.0, 0.0, 0.5, 0.75, 0.49, 0.7968, 0.4854, 0.8418, 0.4717, 0.8833, 0.4496, 0.9197, 0.4197, 0.9496, 0.3833, 0.9717, 0.3418, 0.9854, 0.2968, 0.99, 0.25, 0.9854, 0.2032, 0.9717, 0.1582, 0.9496, 0.1167, 0.9197, 0.08029, 0.8833, 0.05045, 0.8418, 0.02827, 0.7968, 0.01461, 0.75, 0.01, 0.7032, 0.01461, 0.6582, 0.02827, 0.6167, 0.05045, 0.5803, 0.08029, 0.5504, 0.1167, 0.5283, 0.1582, 0.5146, 0.2032, 0.51, 0.25, 0.5146, 0.2968, 0.5283, 0.3418, 0.5504, 0.3833, 0.5803, 0.4197, 0.6167, 0.4496, 0.6582, 0.4717, 0.7032, 0.4854])
me_cylinder_009.use_remesh_fix_poles = True
me_cylinder_009.use_remesh_preserve_attributes = False
me_cylinder_009.update()
me_cylinder_010 = bpy.data.meshes.new('Cylinder.010')
me_cylinder_010.from_pydata([(0.0, 0.8437, -1.502), (0.0, 0.8437, 1.502), (0.1456, 0.8274, -1.502), (0.1456, 0.8274, 1.502), (0.2857, 0.7794, -1.502), (0.2857, 0.7794, 1.502), (0.4147, 0.7015, -1.502), (0.4147, 0.7015, 1.502), (0.5279, 0.5966, -1.502), (0.5279, 0.5966, 1.502), (0.6207, 0.4687, -1.502), (0.6207, 0.4687, 1.502), (0.6897, 0.3229, -1.502), (0.6897, 0.3229, 1.502), (0.7322, 0.1646, -1.502), (0.7322, 0.1646, 1.502), (0.7465, -3.688e-08, -1.502), (0.7465, -3.688e-08, 1.502), (0.7322, -0.1646, -1.502), (0.7322, -0.1646, 1.502), (0.6897, -0.3229, -1.502), (0.6897, -0.3229, 1.502), (0.6207, -0.4687, -1.502), (0.6207, -0.4687, 1.502), (0.5279, -0.5966, -1.502), (0.5279, -0.5966, 1.502), (0.4147, -0.7015, -1.502), (0.4147, -0.7015, 1.502), (0.2857, -0.7794, -1.502), (0.2857, -0.7794, 1.502), (0.1456, -0.8274, -1.502), (0.1456, -0.8274, 1.502), (-6.526e-08, -0.8437, -1.502), (-6.526e-08, -0.8437, 1.502), (-0.1456, -0.8274, -1.502), (-0.1456, -0.8274, 1.502), (-0.2857, -0.7794, -1.502), (-0.2857, -0.7794, 1.502), (-0.4147, -0.7015, -1.502), (-0.4147, -0.7015, 1.502), (-0.5279, -0.5966, -1.502), (-0.5279, -0.5966, 1.502), (-0.6207, -0.4687, -1.502), (-0.6207, -0.4687, 1.502), (-0.6897, -0.3229, -1.502), (-0.6897, -0.3229, 1.502), (-0.7322, -0.1646, -1.502), (-0.7322, -0.1646, 1.502), (-0.7465, 1.006e-08, -1.502), (-0.7465, 1.006e-08, 1.502), (-0.7322, 0.1646, -1.502), (-0.7322, 0.1646, 1.502), (-0.6897, 0.3229, -1.502), (-0.6897, 0.3229, 1.502), (-0.6207, 0.4687, -1.502), (-0.6207, 0.4687, 1.502), (-0.5279, 0.5966, -1.502), (-0.5279, 0.5966, 1.502), (-0.4147, 0.7015, -1.502), (-0.4147, 0.7015, 1.502), (-0.2857, 0.7794, -1.502), (-0.2857, 0.7794, 1.502), (-0.1456, 0.8274, -1.502), (-0.1456, 0.8274, 1.502)], [], [(0, 1, 3, 2), (2, 3, 5, 4), (4, 5, 7, 6), (6, 7, 9, 8), (8, 9, 11, 10), (10, 11, 13, 12), (12, 13, 15, 14), (14, 15, 17, 16), (16, 17, 19, 18), (18, 19, 21, 20), (20, 21, 23, 22), (22, 23, 25, 24), (24, 25, 27, 26), (26, 27, 29, 28), (28, 29, 31, 30), (30, 31, 33, 32), (32, 33, 35, 34), (34, 35, 37, 36), (36, 37, 39, 38), (38, 39, 41, 40), (40, 41, 43, 42), (42, 43, 45, 44), (44, 45, 47, 46), (46, 47, 49, 48), (48, 49, 51, 50), (50, 51, 53, 52), (52, 53, 55, 54), (54, 55, 57, 56), (56, 57, 59, 58), (58, 59, 61, 60), (3, 1, 63, 61, 59, 57, 55, 53, 51, 49, 47, 45, 43, 41, 39, 37, 35, 33, 31, 29, 27, 25, 23, 21, 19, 17, 15, 13, 11, 9, 7, 5), (60, 61, 63, 62), (62, 63, 1, 0), (0, 2, 4, 6, 8, 10, 12, 14, 16, 18, 20, 22, 24, 26, 28, 30, 32, 34, 36, 38, 40, 42, 44, 46, 48, 50, 52, 54, 56, 58, 60, 62)])
_uv = me_cylinder_010.uv_layers.new(name='UVMap')
_uv.uv.foreach_set('vector', [1.0, 0.5, 1.0, 1.0, 0.9688, 1.0, 0.9688, 0.5, 0.9688, 0.5, 0.9688, 1.0, 0.9375, 1.0, 0.9375, 0.5, 0.9375, 0.5, 0.9375, 1.0, 0.9062, 1.0, 0.9062, 0.5, 0.9062, 0.5, 0.9062, 1.0, 0.875, 1.0, 0.875, 0.5, 0.875, 0.5, 0.875, 1.0, 0.8438, 1.0, 0.8438, 0.5, 0.8438, 0.5, 0.8438, 1.0, 0.8125, 1.0, 0.8125, 0.5, 0.8125, 0.5, 0.8125, 1.0, 0.7812, 1.0, 0.7812, 0.5, 0.7812, 0.5, 0.7812, 1.0, 0.75, 1.0, 0.75, 0.5, 0.75, 0.5, 0.75, 1.0, 0.7188, 1.0, 0.7188, 0.5, 0.7188, 0.5, 0.7188, 1.0, 0.6875, 1.0, 0.6875, 0.5, 0.6875, 0.5, 0.6875, 1.0, 0.6562, 1.0, 0.6562, 0.5, 0.6562, 0.5, 0.6562, 1.0, 0.625, 1.0, 0.625, 0.5, 0.625, 0.5, 0.625, 1.0, 0.5938, 1.0, 0.5938, 0.5, 0.5938, 0.5, 0.5938, 1.0, 0.5625, 1.0, 0.5625, 0.5, 0.5625, 0.5, 0.5625, 1.0, 0.5312, 1.0, 0.5312, 0.5, 0.5312, 0.5, 0.5312, 1.0, 0.5, 1.0, 0.5, 0.5, 0.5, 0.5, 0.5, 1.0, 0.4688, 1.0, 0.4688, 0.5, 0.4688, 0.5, 0.4688, 1.0, 0.4375, 1.0, 0.4375, 0.5, 0.4375, 0.5, 0.4375, 1.0, 0.4062, 1.0, 0.4062, 0.5, 0.4062, 0.5, 0.4062, 1.0, 0.375, 1.0, 0.375, 0.5, 0.375, 0.5, 0.375, 1.0, 0.3438, 1.0, 0.3438, 0.5, 0.3438, 0.5, 0.3438, 1.0, 0.3125, 1.0, 0.3125, 0.5, 0.3125, 0.5, 0.3125, 1.0, 0.2812, 1.0, 0.2812, 0.5, 0.2812, 0.5, 0.2812, 1.0, 0.25, 1.0, 0.25, 0.5, 0.25, 0.5, 0.25, 1.0, 0.2188, 1.0, 0.2188, 0.5, 0.2188, 0.5, 0.2188, 1.0, 0.1875, 1.0, 0.1875, 0.5, 0.1875, 0.5, 0.1875, 1.0, 0.1562, 1.0, 0.1562, 0.5, 0.1562, 0.5, 0.1562, 1.0, 0.125, 1.0, 0.125, 0.5, 0.125, 0.5, 0.125, 1.0, 0.09375, 1.0, 0.09375, 0.5, 0.09375, 0.5, 0.09375, 1.0, 0.0625, 1.0, 0.0625, 0.5, 0.2968, 0.4854, 0.25, 0.49, 0.2032, 0.4854, 0.1582, 0.4717, 0.1167, 0.4496, 0.08029, 0.4197, 0.05045, 0.3833, 0.02827, 0.3418, 0.01461, 0.2968, 0.01, 0.25, 0.01461, 0.2032, 0.02827, 0.1582, 0.05045, 0.1167, 0.08029, 0.08029, 0.1167, 0.05045, 0.1582, 0.02827, 0.2032, 0.01461, 0.25, 0.01, 0.2968, 0.01461, 0.3418, 0.02827, 0.3833, 0.05045, 0.4197, 0.08029, 0.4496, 0.1167, 0.4717, 0.1582, 0.4854, 0.2032, 0.49, 0.25, 0.4854, 0.2968, 0.4717, 0.3418, 0.4496, 0.3833, 0.4197, 0.4197, 0.3833, 0.4496, 0.3418, 0.4717, 0.0625, 0.5, 0.0625, 1.0, 0.03125, 1.0, 0.03125, 0.5, 0.03125, 0.5, 0.03125, 1.0, 0.0, 1.0, 0.0, 0.5, 0.75, 0.49, 0.7968, 0.4854, 0.8418, 0.4717, 0.8833, 0.4496, 0.9197, 0.4197, 0.9496, 0.3833, 0.9717, 0.3418, 0.9854, 0.2968, 0.99, 0.25, 0.9854, 0.2032, 0.9717, 0.1582, 0.9496, 0.1167, 0.9197, 0.08029, 0.8833, 0.05045, 0.8418, 0.02827, 0.7968, 0.01461, 0.75, 0.01, 0.7032, 0.01461, 0.6582, 0.02827, 0.6167, 0.05045, 0.5803, 0.08029, 0.5504, 0.1167, 0.5283, 0.1582, 0.5146, 0.2032, 0.51, 0.25, 0.5146, 0.2968, 0.5283, 0.3418, 0.5504, 0.3833, 0.5803, 0.4197, 0.6167, 0.4496, 0.6582, 0.4717, 0.7032, 0.4854])
me_cylinder_010.use_remesh_fix_poles = True
me_cylinder_010.use_remesh_preserve_attributes = False
me_cylinder_010.update()
me_cylinder_011 = bpy.data.meshes.new('Cylinder.011')
me_cylinder_011.from_pydata([(0.0, 0.8437, -1.502), (0.0, 0.8437, 1.502), (0.1456, 0.8274, -1.502), (0.1456, 0.8274, 1.502), (0.2857, 0.7794, -1.502), (0.2857, 0.7794, 1.502), (0.4147, 0.7015, -1.502), (0.4147, 0.7015, 1.502), (0.5279, 0.5966, -1.502), (0.5279, 0.5966, 1.502), (0.6207, 0.4687, -1.502), (0.6207, 0.4687, 1.502), (0.6897, 0.3229, -1.502), (0.6897, 0.3229, 1.502), (0.7322, 0.1646, -1.502), (0.7322, 0.1646, 1.502), (0.7465, -3.688e-08, -1.502), (0.7465, -3.688e-08, 1.502), (0.7322, -0.1646, -1.502), (0.7322, -0.1646, 1.502), (0.6897, -0.3229, -1.502), (0.6897, -0.3229, 1.502), (0.6207, -0.4687, -1.502), (0.6207, -0.4687, 1.502), (0.5279, -0.5966, -1.502), (0.5279, -0.5966, 1.502), (0.4147, -0.7015, -1.502), (0.4147, -0.7015, 1.502), (0.2857, -0.7794, -1.502), (0.2857, -0.7794, 1.502), (0.1456, -0.8274, -1.502), (0.1456, -0.8274, 1.502), (-6.526e-08, -0.8437, -1.502), (-6.526e-08, -0.8437, 1.502), (-0.1456, -0.8274, -1.502), (-0.1456, -0.8274, 1.502), (-0.2857, -0.7794, -1.502), (-0.2857, -0.7794, 1.502), (-0.4147, -0.7015, -1.502), (-0.4147, -0.7015, 1.502), (-0.5279, -0.5966, -1.502), (-0.5279, -0.5966, 1.502), (-0.6207, -0.4687, -1.502), (-0.6207, -0.4687, 1.502), (-0.6897, -0.3229, -1.502), (-0.6897, -0.3229, 1.502), (-0.7322, -0.1646, -1.502), (-0.7322, -0.1646, 1.502), (-0.7465, 1.006e-08, -1.502), (-0.7465, 1.006e-08, 1.502), (-0.7322, 0.1646, -1.502), (-0.7322, 0.1646, 1.502), (-0.6897, 0.3229, -1.502), (-0.6897, 0.3229, 1.502), (-0.6207, 0.4687, -1.502), (-0.6207, 0.4687, 1.502), (-0.5279, 0.5966, -1.502), (-0.5279, 0.5966, 1.502), (-0.4147, 0.7015, -1.502), (-0.4147, 0.7015, 1.502), (-0.2857, 0.7794, -1.502), (-0.2857, 0.7794, 1.502), (-0.1456, 0.8274, -1.502), (-0.1456, 0.8274, 1.502)], [], [(0, 1, 3, 2), (2, 3, 5, 4), (4, 5, 7, 6), (6, 7, 9, 8), (8, 9, 11, 10), (10, 11, 13, 12), (12, 13, 15, 14), (14, 15, 17, 16), (16, 17, 19, 18), (18, 19, 21, 20), (20, 21, 23, 22), (22, 23, 25, 24), (24, 25, 27, 26), (26, 27, 29, 28), (28, 29, 31, 30), (30, 31, 33, 32), (32, 33, 35, 34), (34, 35, 37, 36), (36, 37, 39, 38), (38, 39, 41, 40), (40, 41, 43, 42), (42, 43, 45, 44), (44, 45, 47, 46), (46, 47, 49, 48), (48, 49, 51, 50), (50, 51, 53, 52), (52, 53, 55, 54), (54, 55, 57, 56), (56, 57, 59, 58), (58, 59, 61, 60), (3, 1, 63, 61, 59, 57, 55, 53, 51, 49, 47, 45, 43, 41, 39, 37, 35, 33, 31, 29, 27, 25, 23, 21, 19, 17, 15, 13, 11, 9, 7, 5), (60, 61, 63, 62), (62, 63, 1, 0), (0, 2, 4, 6, 8, 10, 12, 14, 16, 18, 20, 22, 24, 26, 28, 30, 32, 34, 36, 38, 40, 42, 44, 46, 48, 50, 52, 54, 56, 58, 60, 62)])
_uv = me_cylinder_011.uv_layers.new(name='UVMap')
_uv.uv.foreach_set('vector', [1.0, 0.5, 1.0, 1.0, 0.9688, 1.0, 0.9688, 0.5, 0.9688, 0.5, 0.9688, 1.0, 0.9375, 1.0, 0.9375, 0.5, 0.9375, 0.5, 0.9375, 1.0, 0.9062, 1.0, 0.9062, 0.5, 0.9062, 0.5, 0.9062, 1.0, 0.875, 1.0, 0.875, 0.5, 0.875, 0.5, 0.875, 1.0, 0.8438, 1.0, 0.8438, 0.5, 0.8438, 0.5, 0.8438, 1.0, 0.8125, 1.0, 0.8125, 0.5, 0.8125, 0.5, 0.8125, 1.0, 0.7812, 1.0, 0.7812, 0.5, 0.7812, 0.5, 0.7812, 1.0, 0.75, 1.0, 0.75, 0.5, 0.75, 0.5, 0.75, 1.0, 0.7188, 1.0, 0.7188, 0.5, 0.7188, 0.5, 0.7188, 1.0, 0.6875, 1.0, 0.6875, 0.5, 0.6875, 0.5, 0.6875, 1.0, 0.6562, 1.0, 0.6562, 0.5, 0.6562, 0.5, 0.6562, 1.0, 0.625, 1.0, 0.625, 0.5, 0.625, 0.5, 0.625, 1.0, 0.5938, 1.0, 0.5938, 0.5, 0.5938, 0.5, 0.5938, 1.0, 0.5625, 1.0, 0.5625, 0.5, 0.5625, 0.5, 0.5625, 1.0, 0.5312, 1.0, 0.5312, 0.5, 0.5312, 0.5, 0.5312, 1.0, 0.5, 1.0, 0.5, 0.5, 0.5, 0.5, 0.5, 1.0, 0.4688, 1.0, 0.4688, 0.5, 0.4688, 0.5, 0.4688, 1.0, 0.4375, 1.0, 0.4375, 0.5, 0.4375, 0.5, 0.4375, 1.0, 0.4062, 1.0, 0.4062, 0.5, 0.4062, 0.5, 0.4062, 1.0, 0.375, 1.0, 0.375, 0.5, 0.375, 0.5, 0.375, 1.0, 0.3438, 1.0, 0.3438, 0.5, 0.3438, 0.5, 0.3438, 1.0, 0.3125, 1.0, 0.3125, 0.5, 0.3125, 0.5, 0.3125, 1.0, 0.2812, 1.0, 0.2812, 0.5, 0.2812, 0.5, 0.2812, 1.0, 0.25, 1.0, 0.25, 0.5, 0.25, 0.5, 0.25, 1.0, 0.2188, 1.0, 0.2188, 0.5, 0.2188, 0.5, 0.2188, 1.0, 0.1875, 1.0, 0.1875, 0.5, 0.1875, 0.5, 0.1875, 1.0, 0.1562, 1.0, 0.1562, 0.5, 0.1562, 0.5, 0.1562, 1.0, 0.125, 1.0, 0.125, 0.5, 0.125, 0.5, 0.125, 1.0, 0.09375, 1.0, 0.09375, 0.5, 0.09375, 0.5, 0.09375, 1.0, 0.0625, 1.0, 0.0625, 0.5, 0.2968, 0.4854, 0.25, 0.49, 0.2032, 0.4854, 0.1582, 0.4717, 0.1167, 0.4496, 0.08029, 0.4197, 0.05045, 0.3833, 0.02827, 0.3418, 0.01461, 0.2968, 0.01, 0.25, 0.01461, 0.2032, 0.02827, 0.1582, 0.05045, 0.1167, 0.08029, 0.08029, 0.1167, 0.05045, 0.1582, 0.02827, 0.2032, 0.01461, 0.25, 0.01, 0.2968, 0.01461, 0.3418, 0.02827, 0.3833, 0.05045, 0.4197, 0.08029, 0.4496, 0.1167, 0.4717, 0.1582, 0.4854, 0.2032, 0.49, 0.25, 0.4854, 0.2968, 0.4717, 0.3418, 0.4496, 0.3833, 0.4197, 0.4197, 0.3833, 0.4496, 0.3418, 0.4717, 0.0625, 0.5, 0.0625, 1.0, 0.03125, 1.0, 0.03125, 0.5, 0.03125, 0.5, 0.03125, 1.0, 0.0, 1.0, 0.0, 0.5, 0.75, 0.49, 0.7968, 0.4854, 0.8418, 0.4717, 0.8833, 0.4496, 0.9197, 0.4197, 0.9496, 0.3833, 0.9717, 0.3418, 0.9854, 0.2968, 0.99, 0.25, 0.9854, 0.2032, 0.9717, 0.1582, 0.9496, 0.1167, 0.9197, 0.08029, 0.8833, 0.05045, 0.8418, 0.02827, 0.7968, 0.01461, 0.75, 0.01, 0.7032, 0.01461, 0.6582, 0.02827, 0.6167, 0.05045, 0.5803, 0.08029, 0.5504, 0.1167, 0.5283, 0.1582, 0.5146, 0.2032, 0.51, 0.25, 0.5146, 0.2968, 0.5283, 0.3418, 0.5504, 0.3833, 0.5803, 0.4197, 0.6167, 0.4496, 0.6582, 0.4717, 0.7032, 0.4854])
me_cylinder_011.use_remesh_fix_poles = True
me_cylinder_011.use_remesh_preserve_attributes = False
me_cylinder_011.update()

# ---- objects
ob_cube = bpy.data.objects.new('Cube', me_cube)
ob_light = bpy.data.objects.new('Light', light_light)
ob_camera = bpy.data.objects.new('Camera', cam_camera)
ob_cylinder = bpy.data.objects.new('Cylinder', me_cylinder)
ob_cylinder_003 = bpy.data.objects.new('Cylinder.003', me_cylinder_004)
ob_cylinder_004 = bpy.data.objects.new('Cylinder.004', me_cylinder_005)
ob_cylinder_002 = bpy.data.objects.new('Cylinder.002', me_cylinder_006)
ob_cube_001 = bpy.data.objects.new('Cube.001', me_cube_001)
ob_cube_002 = bpy.data.objects.new('Cube.002', me_cube_002)
ob_cube_003 = bpy.data.objects.new('Cube.003', me_cube_003)
ob_cylinder_001 = bpy.data.objects.new('Cylinder.001', me_cylinder_008)
ob_cylinder_005 = bpy.data.objects.new('Cylinder.005', me_cylinder_009)
ob_cylinder_006 = bpy.data.objects.new('Cylinder.006', me_cylinder_010)
ob_cylinder_007 = bpy.data.objects.new('Cylinder.007', me_cylinder_011)

# ---- transforms, parenting, visibility, modifiers, constraints
ob_cube.location = (0.1275, -1.021, 1.303)
ob_cube.rotation_euler = (-0.01987, -0.0, 0.0)
ob_cube.scale = (4.304, 8.045, 2.041)
ob_cube.lock_rotations_4d = False
ob_cube.empty_display_type = 'ARROWS'
ob_cube.lineart.crease_threshold = 0.0
ob_light.location = (4.076, 1.005, 5.904)
ob_light.rotation_euler = (0.6503, 0.05522, 1.866)
ob_light.lock_rotations_4d = False
ob_light.empty_display_type = 'ARROWS'
ob_light.color = (0.0, 0.0, 0.0, 0.0)
ob_light.lineart.crease_threshold = 0.0
ob_camera.location = (10.87, -7.279, 5.485)
ob_camera.rotation_euler = (1.109, 0.0, 0.8149)
ob_camera.lock_rotations_4d = False
ob_camera.empty_display_type = 'ARROWS'
ob_camera.color = (0.0, 0.0, 0.0, 0.0)
ob_camera.display_type = 'WIRE'
ob_camera.lineart.crease_threshold = 0.0
ob_cylinder.location = (-4.709, 2.44, 3.267)
ob_cylinder.rotation_euler = (0.00134, 0.01686, 0.04706)
ob_cylinder.scale = (1.004, 0.9684, 24.69)
ob_cylinder_003.location = (-4.703, -0.3765, 3.231)
ob_cylinder_003.rotation_euler = (0.00134, 0.01686, 0.04706)
ob_cylinder_003.scale = (1.004, 1.0, 24.71)
ob_cylinder_004.location = (-4.702, -3.227, 3.263)
ob_cylinder_004.rotation_euler = (0.00134, 0.01686, 0.04706)
ob_cylinder_004.scale = (1.004, 1.0, 24.46)
ob_cylinder_002.location = (-4.772, -6.093, 3.185)
ob_cylinder_002.rotation_euler = (0.00134, 0.01686, 0.04706)
ob_cylinder_002.scale = (1.004, 1.0, 24.55)
ob_cube_001.location = (-1.855, -1.126, 3.872)
ob_cube_001.rotation_euler = (-0.08628, -0.8483, 0.08037)
ob_cube_001.scale = (0.9151, 4.788, 0.8998)
ob_cube_002.location = (0.6304, -1.09, 3.999)
ob_cube_002.rotation_euler = (-0.08628, -0.8483, 0.08037)
ob_cube_002.scale = (0.9151, 4.788, 0.8998)
ob_cube_003.location = (2.999, -1.092, 3.783)
ob_cube_003.rotation_euler = (-0.08628, -0.8483, 0.08037)
ob_cube_003.scale = (0.9151, 4.788, 0.8998)
ob_cylinder_001.location = (-4.716, -3.214, 10.34)
ob_cylinder_005.location = (-4.716, -0.3696, 10.34)
ob_cylinder_006.location = (-4.716, 2.489, 10.34)
ob_cylinder_007.location = (-4.716, -6.029, 10.34)

# ---- collection membership
col_collection.objects.link(ob_cube)
col_collection.objects.link(ob_light)
col_collection.objects.link(ob_camera)
col_collection.objects.link(ob_cylinder)
col_collection.objects.link(ob_cylinder_003)
col_collection.objects.link(ob_cylinder_004)
col_collection.objects.link(ob_cylinder_002)
col_collection.objects.link(ob_cube_001)
col_collection.objects.link(ob_cube_002)
col_collection.objects.link(ob_cube_003)
col_collection.objects.link(ob_cylinder_001)
col_collection.objects.link(ob_cylinder_005)
col_collection.objects.link(ob_cylinder_006)
col_collection.objects.link(ob_cylinder_007)

# ---- scene / render settings (as saved in the file)
scene.camera = ob_camera
scene.frame_start = 1; scene.frame_end = 250; scene.frame_set(1)
scene.render.engine = 'BLENDER_EEVEE_NEXT'
scene.cycles.use_denoising = False
scene.cycles.samples = 128
scene.cycles.sampling_pattern = 'TABULATED_SOBOL'
scene.cycles.use_adaptive_sampling = False
scene.cycles.use_light_tree = False
scene.view_settings.view_transform = 'Filmic'
bpy.context.view_layer.update()
